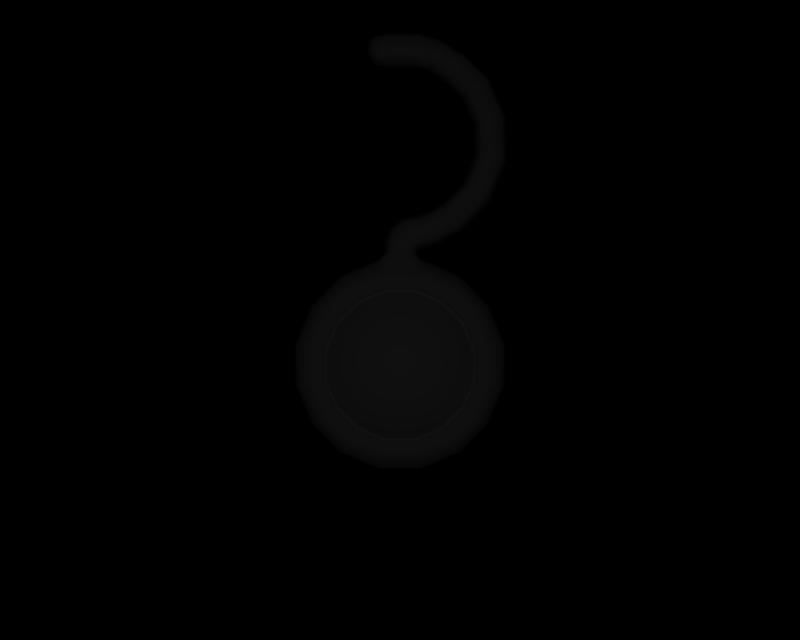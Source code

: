 # Source: BR_Unown-Shiny35.blend  (saved by Blender 2.66.1; exported with 4.5.12 LTS)
import bpy
from mathutils import Matrix  # noqa: F401  (used for matrix-valued properties, if any)

bpy.ops.wm.read_factory_settings(use_empty=True)
scene = bpy.context.scene
scene.name = '1'

# ---- collections
col_collection_1 = bpy.data.collections.new('Collection 1'); scene.collection.children.link(col_collection_1)

# ---- materials (node trees are filled in below, after node groups)
mat_mat_1 = bpy.data.materials.new('mat_1')
mat_mat_1.alpha_threshold = 0.0
mat_mat_1.specular_color = (0.5, 0.5, 0.5)
mat_mat_1.roughness = 0.5
mat_mat_0 = bpy.data.materials.new('mat_0')
mat_mat_0.alpha_threshold = 0.0
mat_mat_0.specular_color = (0.5, 0.5, 0.5)
mat_mat_0.roughness = 0.5

# ---- material node trees

# ---- cameras
cam_camera_001 = bpy.data.cameras.new('Camera.001')
cam_camera_001.passepartout_alpha = 0.2
cam_camera_001.clip_end = 100.0
cam_camera_001.lens = 35.0
cam_camera_001.sensor_width = 32.0
cam_camera_001.sensor_height = 18.0
cam_camera_001.show_passepartout = False
cam_camera_001.show_safe_areas = True
cam_camera_001.dof.focus_distance = 0.0
cam_camera_001.dof.aperture_fstop = 128.0

# ---- lights
light_lamp = bpy.data.lights.new('Lamp', 'POINT')
light_lamp.transmission_factor = 0.0
light_lamp.energy = 131.7
light_lamp.shadow_buffer_clip_start = 0.5
light_lamp.shadow_soft_size = 1.0
light_lamp.shadow_maximum_resolution = 0.006
light_lamp.use_absolute_resolution = True
light_lamp.cycles.use_multiple_importance_sampling = False

# ---- meshes
me_unknown_qu_mat_1 = bpy.data.meshes.new('unknown_qu_mat_1')
me_unknown_qu_mat_1.from_pydata([(0.5528, 1.885, 0.3777), (0.8005, 2.057, 0.2207), (0.5528, 1.995, 0.3777), (0.8005, 1.885, 0.2207), (0.5528, 1.775, 0.3777), (0.8005, 1.738, 0.2207), (0.4686, 1.572, 0.3777), (0.6786, 1.444, 0.2207), (0.3131, 1.417, 0.3777), (0.4534, 1.219, 0.2207), (0.11, 1.332, 0.3777), (0.1592, 1.097, 0.2207), (-0.11, 1.332, 0.3777), (-0.1592, 1.097, 0.2207), (-0.3131, 1.417, 0.3777), (-0.4534, 1.219, 0.2207), (-0.4686, 1.572, 0.3777), (-0.6786, 1.444, 0.2207), (-0.5528, 1.775, 0.3777), (-0.8005, 1.738, 0.2207), (-0.5528, 1.885, 0.3777), (-0.8005, 1.885, 0.2207), (-0.5528, 1.995, 0.3777), (-0.8005, 2.057, 0.2207), (-0.4686, 2.198, 0.3777), (-0.6786, 2.351, 0.2207), (-0.3131, 2.354, 0.3777), (-0.4534, 2.576, 0.2207), (-0.11, 2.438, 0.3777), (-0.1592, 2.698, 0.2207), (0.11, 2.438, 0.3777), (0.1592, 2.698, 0.2207), (0.3131, 2.354, 0.3777), (0.4534, 2.576, 0.2207), (0.4686, 2.198, 0.3777), (0.6786, 2.351, 0.2207), (0.0, 1.885, 0.4768)], [], [(0, 1, 2), (0, 3, 1), (3, 0, 4), (4, 5, 3), (6, 5, 4), (6, 7, 5), (8, 7, 6), (8, 9, 7), (10, 9, 8), (10, 11, 9), (12, 11, 10), (12, 13, 11), (14, 13, 12), (14, 15, 13), (16, 15, 14), (16, 17, 15), (18, 17, 16), (18, 19, 17), (20, 19, 18), (20, 21, 19), (22, 21, 20), (22, 23, 21), (24, 23, 22), (24, 25, 23), (26, 25, 24), (26, 27, 25), (28, 27, 26), (28, 29, 27), (30, 29, 28), (30, 31, 29), (32, 31, 30), (32, 33, 31), (34, 33, 32), (34, 35, 33), (2, 35, 34), (2, 1, 35), (36, 0, 2), (2, 34, 36), (32, 36, 34), (32, 30, 36), (28, 36, 30), (28, 26, 36), (24, 36, 26), (24, 22, 36), (20, 36, 22), (20, 18, 36), (16, 36, 18), (16, 14, 36), (12, 36, 14), (12, 10, 36), (8, 36, 10), (8, 6, 36), (4, 36, 6), (4, 0, 36)])
me_unknown_qu_mat_1.polygons.foreach_set('use_smooth', [True] * 54)
_k = set([(1, 3), (1, 35), (3, 5), (5, 7), (7, 9), (9, 11), (11, 13), (13, 15), (15, 17), (17, 19), (19, 21), (21, 23), (23, 25), (25, 27), (27, 29), (29, 31), (31, 33), (33, 35)])
me_unknown_qu_mat_1.attributes.new('sharp_edge', 'BOOLEAN', 'EDGE').data.foreach_set('value', [ (min(e.vertices), max(e.vertices)) in _k for e in me_unknown_qu_mat_1.edges])
_uv = me_unknown_qu_mat_1.uv_layers.new(name='UVTex')
_uv.uv.foreach_set('vector', [0.9321, 0.8979, 0.9841, 0.8774, 0.9321, 0.8803, 0.9321, 0.8979, 0.9844, 0.8978, 0.9841, 0.8774, 0.9844, 0.8978, 0.9321, 0.8979, 0.9321, 0.9154, 0.9321, 0.9154, 0.9841, 0.9157, 0.9844, 0.8978, 0.8664, 0.9477, 0.9841, 0.9157, 0.9321, 0.9154, 0.8664, 0.9477, 0.9236, 0.9529, 0.9841, 0.9157, 0.7451, 0.9724, 0.9236, 0.9529, 0.8664, 0.9477, 0.7451, 0.9724, 0.783, 0.9809, 0.9236, 0.9529, 0.5866, 0.9858, 0.783, 0.9809, 0.7451, 0.9724, 0.5866, 0.9858, 0.5963, 0.9929, 0.783, 0.9809, 0.415, 0.9858, 0.5963, 0.9929, 0.5866, 0.9858, 0.415, 0.9858, 0.4037, 0.9929, 0.5963, 0.9929, 0.2564, 0.9724, 0.4037, 0.9929, 0.415, 0.9858, 0.2564, 0.9724, 0.2169, 0.9809, 0.4037, 0.9929, 0.1351, 0.9477, 0.2169, 0.9809, 0.2564, 0.9724, 0.1351, 0.9477, 0.07638, 0.9529, 0.2169, 0.9809, 0.06944, 0.9154, 0.07638, 0.9529, 0.1351, 0.9477, 0.06944, 0.9154, 0.01593, 0.9157, 0.07638, 0.9529, 0.06944, 0.8979, 0.01593, 0.9157, 0.06944, 0.9154, 0.06944, 0.8979, 0.01562, 0.8978, 0.01593, 0.9157, 0.06944, 0.8803, 0.01562, 0.8978, 0.06944, 0.8979, 0.06944, 0.8803, 0.01593, 0.8774, 0.01562, 0.8978, 0.1351, 0.848, 0.01593, 0.8774, 0.06944, 0.8803, 0.1351, 0.848, 0.07638, 0.8402, 0.01593, 0.8774, 0.2564, 0.8233, 0.07638, 0.8402, 0.1351, 0.848, 0.2564, 0.8233, 0.2169, 0.8123, 0.07638, 0.8402, 0.415, 0.8099, 0.2169, 0.8123, 0.2564, 0.8233, 0.415, 0.8099, 0.4037, 0.8002, 0.2169, 0.8123, 0.5866, 0.8099, 0.4037, 0.8002, 0.415, 0.8099, 0.5866, 0.8099, 0.5963, 0.8002, 0.4037, 0.8002, 0.7451, 0.8233, 0.5963, 0.8002, 0.5866, 0.8099, 0.7451, 0.8233, 0.783, 0.8123, 0.5963, 0.8002, 0.8664, 0.848, 0.783, 0.8123, 0.7451, 0.8233, 0.8664, 0.848, 0.9236, 0.8402, 0.783, 0.8123, 0.9321, 0.8803, 0.9236, 0.8402, 0.8664, 0.848, 0.9321, 0.8803, 0.9841, 0.8774, 0.9236, 0.8402, 0.5, 0.8981, 0.9321, 0.8979, 0.9321, 0.8803, 0.9321, 0.8803, 0.8664, 0.848, 0.5, 0.8981, 0.7451, 0.8233, 0.5, 0.8981, 0.8664, 0.848, 0.7451, 0.8233, 0.5866, 0.8099, 0.5, 0.8981, 0.415, 0.8099, 0.5, 0.8981, 0.5866, 0.8099, 0.415, 0.8099, 0.2564, 0.8233, 0.5, 0.8981, 0.1351, 0.848, 0.5, 0.8981, 0.2564, 0.8233, 0.1351, 0.848, 0.06944, 0.8803, 0.5, 0.8981, 0.06944, 0.8979, 0.5, 0.8981, 0.06944, 0.8803, 0.06944, 0.8979, 0.06944, 0.9154, 0.5, 0.8981, 0.1351, 0.9477, 0.5, 0.8981, 0.06944, 0.9154, 0.1351, 0.9477, 0.2564, 0.9724, 0.5, 0.8981, 0.415, 0.9858, 0.5, 0.8981, 0.2564, 0.9724, 0.415, 0.9858, 0.5866, 0.9858, 0.5, 0.8981, 0.7451, 0.9724, 0.5, 0.8981, 0.5866, 0.9858, 0.7451, 0.9724, 0.8664, 0.9477, 0.5, 0.8981, 0.9321, 0.9154, 0.5, 0.8981, 0.8664, 0.9477, 0.9321, 0.9154, 0.9321, 0.8979, 0.5, 0.8981])
me_unknown_qu_mat_1.materials.append(mat_mat_1)
me_unknown_qu_mat_1.use_remesh_preserve_volume = False
me_unknown_qu_mat_1.use_remesh_preserve_attributes = False
me_unknown_qu_mat_1.use_mirror_vertex_groups = False
me_unknown_qu_mat_1.update()
me_unknown_qu_mat_0 = bpy.data.meshes.new('unknown_qu_mat_0')
me_unknown_qu_mat_0.from_pydata([(-0.000538, 5.509, 2e-06), (0.1995, 5.412, 0.1623), (0.2143, 5.504, 0.0), (-9.4e-05, 5.412, 0.1623), (-0.1528, 5.505, 0.003094), (-0.1528, 5.412, 0.1654), (-0.2614, 5.487, 0.002892), (-0.2614, 5.402, 0.1492), (-0.3326, 5.415, 0.002892), (-0.3326, 5.366, 0.08706), (-9.5e-05, 5.412, -0.1623), (0.1995, 5.412, -0.1623), (-0.1528, 5.412, -0.1593), (-0.2614, 5.402, -0.1434), (-0.3326, 5.366, -0.08128), (0.0004, 5.224, -0.1623), (0.1735, 5.228, -0.1623), (-0.1528, 5.224, -0.1593), (-0.2614, 5.233, -0.1434), (-0.3326, 5.269, -0.08128), (0.00126, 5.131, 0.0), (0.1588, 5.132, -1e-06), (-0.1528, 5.13, 0.003094), (-0.2614, 5.149, 0.002892), (-0.3326, 5.221, 0.002892), (0.000402, 5.224, 0.1623), (0.1735, 5.228, 0.1623), (-0.1528, 5.224, 0.1654), (-0.2614, 5.233, 0.1492), (-0.3326, 5.269, 0.08706), (0.4491, 5.434, -1e-06), (0.4138, 5.349, 0.1623), (0.3432, 5.179, 0.1623), (0.308, 5.094, -2e-06), (0.3432, 5.179, -0.1623), (0.4138, 5.349, -0.1623), (0.7178, 5.271, -1e-06), (0.6615, 5.189, 0.1623), (0.5657, 5.037, 0.1623), (0.5136, 4.955, -2e-06), (0.5657, 5.037, -0.1624), (0.6615, 5.189, -0.1624), (-0.08286, 3.212, 0.1623), (-0.1914, 3.096, -0.001223), (-0.09582, 3.093, 0.1676), (-0.1773, 3.248, 0.0), (-0.04134, 3.334, 0.1623), (-0.1139, 3.391, 0.0), (0.05224, 3.401, 0.1623), (0.009191, 3.487, 0.0), (0.1604, 3.432, 0.1623), (0.1388, 3.516, -1e-06), (0.3017, 3.462, 0.1623), (0.2675, 3.55, -1e-06), (0.5045, 3.568, 0.1623), (0.4488, 3.643, -2e-06), (0.7599, 3.824, 0.1623), (0.6818, 3.876, -3e-06), (0.8919, 4.148, 0.1623), (0.8, 4.166, -4e-06), (0.8943, 4.505, 0.1623), (0.8023, 4.487, -4e-06), (0.7586, 4.838, 0.1623), (0.6808, 4.786, -3e-06), (-0.09582, 3.093, -0.17), (-0.08286, 3.212, -0.1623), (-0.04134, 3.334, -0.1623), (0.05224, 3.401, -0.1623), (0.1604, 3.432, -0.1623), (0.3017, 3.462, -0.1623), (0.5045, 3.568, -0.1624), (0.7599, 3.824, -0.1624), (0.8919, 4.148, -0.1624), (0.8943, 4.505, -0.1624), (0.7586, 4.838, -0.1624), (0.2036, 3.25, 0.1623), (0.1313, 3.222, 0.1623), (0.37, 3.288, 0.1623), (0.6158, 3.417, 0.1623), (0.9162, 3.72, 0.1623), (1.076, 4.111, 0.1623), (1.078, 4.54, 0.1623), (0.9142, 4.943, 0.1623), (0.1313, 3.222, -0.1623), (0.2036, 3.25, -0.1623), (0.37, 3.288, -0.1623), (0.6158, 3.417, -0.1624), (0.9162, 3.72, -0.1624), (1.076, 4.111, -0.1624), (1.078, 4.54, -0.1624), (0.9142, 4.943, -0.1624), (0.1934, 3.127, 1e-06), (0.2196, 3.149, 0.0), (0.4041, 3.2, 0.0), (0.6714, 3.342, -1e-06), (0.9943, 3.669, -3e-06), (1.168, 4.092, -4e-06), (1.17, 4.558, -4e-06), (0.992, 4.995, -3e-06), (0.7143, 2.385, -0.2715), (0.456, 1.999, -0.3544), (0.3866, 2.166, -0.3544), (0.8426, 2.076, -0.2715), (0.9333, 2.521, -0.1445), (1.101, 2.117, -0.1445), (0.9698, 2.546, -0.00111), (1.144, 2.125, -0.00111), (0.9333, 2.521, 0.1423), (1.101, 2.117, 0.1423), (0.8403, 2.459, 0.2289), (0.9912, 2.095, 0.2289), (0.6786, 2.351, 0.2507), (0.8005, 2.057, 0.2507), (0.6786, 2.351, 0.2207), (0.8005, 2.057, 0.2207), (-0.6236, 2.831, -0.1445), (-0.7143, 2.385, -0.2715), (-0.9333, 2.521, -0.1445), (-0.4773, 2.622, -0.2715), (-0.219, 2.999, -0.1445), (-0.1676, 2.751, -0.2715), (-0.648, 2.868, -0.00111), (-0.9698, 2.546, -0.00111), (-1.101, 2.117, -0.1445), (-1.144, 2.125, -0.00111), (-1.101, 1.679, -0.1445), (-1.144, 1.67, -0.00111), (-0.9333, 1.274, -0.1445), (-0.9698, 1.25, -0.00111), (-0.6236, 0.9644, -0.1445), (-0.648, 0.9279, -0.00111), (-0.219, 0.7968, -0.1445), (-0.2276, 0.7537, -0.00111), (0.219, 0.7968, -0.1445), (0.2276, 0.7537, -0.00111), (0.6236, 0.9644, -0.1445), (0.648, 0.9279, -0.00111), (0.9333, 1.274, -0.1445), (0.9698, 1.25, -0.00111), (1.101, 1.679, -0.1445), (1.144, 1.67, -0.00111), (0.4773, 2.622, -0.2715), (0.2583, 2.295, -0.3544), (0.6236, 2.831, -0.1445), (0.648, 2.868, -0.00111), (0.6236, 2.831, 0.1423), (0.5615, 2.738, 0.2289), (0.4534, 2.576, 0.2507), (0.4534, 2.576, 0.2207), (-0.6236, 2.831, 0.1423), (-0.9333, 2.521, 0.1423), (-1.101, 2.117, 0.1423), (-1.101, 1.679, 0.1423), (-0.9333, 1.274, 0.1423), (-0.6236, 0.9644, 0.1423), (-0.219, 0.7968, 0.1423), (0.219, 0.7968, 0.1423), (0.6236, 0.9644, 0.1423), (0.9333, 1.274, 0.1423), (1.101, 1.679, 0.1423), (0.1676, 2.751, -0.2715), (0.09071, 2.364, -0.3544), (0.219, 2.999, -0.1445), (0.2276, 3.042, -0.00111), (0.219, 2.999, 0.1423), (0.1972, 2.889, 0.2289), (0.1592, 2.698, 0.2507), (0.1592, 2.698, 0.2207), (-0.09071, 2.364, -0.3544), (-0.1095, 2.999, -0.1708), (0.1095, 2.999, -0.1708), (0.09616, 3.092, -0.1701), (0.4534, 1.219, 0.2207), (0.6786, 1.444, 0.2507), (0.6786, 1.444, 0.2207), (0.4534, 1.219, 0.2507), (0.1592, 1.097, 0.2207), (0.1592, 1.097, 0.2507), (-0.1592, 1.097, 0.2207), (-0.1592, 1.097, 0.2507), (-0.4534, 1.219, 0.2207), (-0.4534, 1.219, 0.2507), (-0.6786, 1.444, 0.2207), (-0.6786, 1.444, 0.2507), (-0.8005, 1.738, 0.2207), (-0.8005, 1.738, 0.2507), (0.8005, 1.738, 0.2207), (0.8005, 1.738, 0.2507), (0.8403, 1.336, 0.2289), (0.9912, 1.701, 0.2289), (-0.1592, 2.698, 0.2507), (-0.1972, 2.889, 0.2289), (0.1095, 2.999, 0.1682), (-0.1095, 2.999, 0.1682), (0.09616, 3.092, 0.1677), (0.5615, 1.057, 0.2289), (-0.2583, 2.295, -0.3544), (-0.3866, 2.166, -0.3544), (-0.456, 1.999, -0.3544), (-0.8426, 2.076, -0.2715), (-0.456, 1.817, -0.3544), (-0.8426, 1.74, -0.2715), (-0.3866, 1.65, -0.3544), (-0.7143, 1.431, -0.2715), (-0.2583, 1.521, -0.3544), (-0.4773, 1.194, -0.2715), (-0.09071, 1.452, -0.3544), (-0.1676, 1.065, -0.2715), (0.09071, 1.452, -0.3544), (0.1676, 1.065, -0.2715), (0.2583, 1.521, -0.3544), (0.4773, 1.194, -0.2715), (0.3866, 1.65, -0.3544), (0.7143, 1.431, -0.2715), (0.456, 1.817, -0.3544), (0.8426, 1.74, -0.2715), (-0.2276, 3.042, -0.00111), (-0.219, 2.999, 0.1423), (-0.5615, 2.738, 0.2289), (-0.4534, 2.576, 0.2507), (-0.4534, 2.576, 0.2207), (-0.1592, 2.698, 0.2207), (0.1972, 0.9065, 0.2289), (-0.1972, 0.9065, 0.2289), (-0.6786, 2.351, 0.2507), (-0.8403, 2.459, 0.2289), (-0.5615, 1.057, 0.2289), (-0.8403, 1.336, 0.2289), (-0.8005, 2.057, 0.2507), (-0.9912, 2.095, 0.2289), (-0.9912, 1.701, 0.2289), (-0.6786, 2.351, 0.2207), (-0.8005, 2.057, 0.2207), (0.1919, 3.094, -0.001223), (0.09926, 3.161, -0.1623), (0.09926, 3.161, 0.1623), (-0.8005, 1.885, 0.2207), (0.8005, 1.885, 0.2207), (-0.3585, 5.318, 0.002892), (0.0, 1.908, -0.3836)], [], [(0, 1, 2), (1, 0, 3), (3, 0, 4), (4, 5, 3), (6, 5, 4), (6, 7, 5), (8, 7, 6), (8, 9, 7), (10, 2, 11), (10, 0, 2), (12, 0, 10), (4, 0, 12), (13, 4, 12), (13, 6, 4), (14, 6, 13), (14, 8, 6), (15, 11, 16), (15, 10, 11), (17, 10, 15), (17, 12, 10), (18, 12, 17), (18, 13, 12), (19, 13, 18), (19, 14, 13), (20, 16, 21), (20, 15, 16), (22, 15, 20), (22, 17, 15), (23, 17, 22), (23, 18, 17), (24, 18, 23), (24, 19, 18), (25, 21, 26), (25, 20, 21), (27, 20, 25), (27, 22, 20), (28, 22, 27), (28, 23, 22), (29, 23, 28), (29, 24, 23), (26, 1, 3), (3, 25, 26), (5, 25, 3), (5, 27, 25), (7, 27, 5), (7, 28, 27), (9, 28, 7), (9, 29, 28), (1, 30, 2), (1, 31, 30), (31, 1, 26), (26, 32, 31), (21, 32, 26), (21, 33, 32), (16, 33, 21), (16, 34, 33), (11, 34, 16), (11, 35, 34), (2, 35, 11), (2, 30, 35), (31, 36, 30), (31, 37, 36), (32, 37, 31), (32, 38, 37), (33, 38, 32), (33, 39, 38), (34, 39, 33), (34, 40, 39), (35, 40, 34), (35, 41, 40), (30, 41, 35), (30, 36, 41), (42, 43, 44), (42, 45, 43), (46, 45, 42), (46, 47, 45), (48, 47, 46), (48, 49, 47), (50, 49, 48), (50, 51, 49), (52, 51, 50), (52, 53, 51), (54, 53, 52), (54, 55, 53), (56, 55, 54), (56, 57, 55), (58, 57, 56), (58, 59, 57), (60, 59, 58), (60, 61, 59), (62, 61, 60), (62, 63, 61), (38, 63, 62), (38, 39, 63), (45, 64, 43), (45, 65, 64), (47, 65, 45), (47, 66, 65), (49, 66, 47), (49, 67, 66), (51, 67, 49), (51, 68, 67), (53, 68, 51), (53, 69, 68), (55, 69, 53), (55, 70, 69), (57, 70, 55), (57, 71, 70), (59, 71, 57), (59, 72, 71), (61, 72, 59), (61, 73, 72), (63, 73, 61), (63, 74, 73), (39, 74, 63), (39, 40, 74), (75, 48, 76), (75, 50, 48), (77, 50, 75), (77, 52, 50), (78, 52, 77), (78, 54, 52), (79, 54, 78), (79, 56, 54), (80, 56, 79), (80, 58, 56), (81, 58, 80), (81, 60, 58), (82, 60, 81), (82, 62, 60), (37, 62, 82), (37, 38, 62), (68, 83, 67), (68, 84, 83), (69, 84, 68), (69, 85, 84), (70, 85, 69), (70, 86, 85), (71, 86, 70), (71, 87, 86), (72, 87, 71), (72, 88, 87), (73, 88, 72), (73, 89, 88), (74, 89, 73), (74, 90, 89), (40, 90, 74), (40, 41, 90), (84, 91, 83), (84, 92, 91), (85, 92, 84), (85, 93, 92), (86, 93, 85), (86, 94, 93), (87, 94, 86), (87, 95, 94), (88, 95, 87), (88, 96, 95), (89, 96, 88), (89, 97, 96), (90, 97, 89), (90, 98, 97), (41, 98, 90), (41, 36, 98), (92, 76, 91), (92, 75, 76), (93, 75, 92), (93, 77, 75), (94, 77, 93), (94, 78, 77), (95, 78, 94), (95, 79, 78), (96, 79, 95), (96, 80, 79), (97, 80, 96), (97, 81, 80), (98, 81, 97), (98, 82, 81), (36, 82, 98), (36, 37, 82), (99, 100, 101), (99, 102, 100), (103, 102, 99), (103, 104, 102), (105, 104, 103), (105, 106, 104), (107, 106, 105), (107, 108, 106), (109, 108, 107), (109, 110, 108), (111, 110, 109), (111, 112, 110), (113, 112, 111), (113, 114, 112), (115, 116, 117), (115, 118, 116), (119, 118, 115), (119, 120, 118), (117, 121, 115), (117, 122, 121), (123, 122, 117), (123, 124, 122), (125, 124, 123), (125, 126, 124), (127, 126, 125), (127, 128, 126), (129, 128, 127), (129, 130, 128), (131, 130, 129), (131, 132, 130), (133, 132, 131), (133, 134, 132), (135, 134, 133), (135, 136, 134), (137, 136, 135), (137, 138, 136), (139, 138, 137), (139, 140, 138), (104, 140, 139), (104, 106, 140), (141, 101, 142), (141, 99, 101), (143, 99, 141), (143, 103, 99), (144, 103, 143), (144, 105, 103), (145, 105, 144), (145, 107, 105), (146, 107, 145), (146, 109, 107), (147, 109, 146), (147, 111, 109), (148, 111, 147), (148, 113, 111), (122, 149, 121), (122, 150, 149), (124, 150, 122), (124, 151, 150), (126, 151, 124), (126, 152, 151), (128, 152, 126), (128, 153, 152), (130, 153, 128), (130, 154, 153), (132, 154, 130), (132, 155, 154), (134, 155, 132), (134, 156, 155), (136, 156, 134), (136, 157, 156), (138, 157, 136), (138, 158, 157), (140, 158, 138), (140, 159, 158), (106, 159, 140), (106, 108, 159), (160, 142, 161), (160, 141, 142), (162, 141, 160), (162, 143, 141), (163, 143, 162), (163, 144, 143), (164, 144, 163), (164, 145, 144), (165, 145, 164), (165, 146, 145), (166, 146, 165), (166, 147, 146), (167, 147, 166), (167, 148, 147), (120, 161, 168), (120, 160, 161), (169, 160, 120), (169, 170, 160), (64, 170, 169), (64, 171, 170), (172, 173, 174), (172, 175, 173), (176, 175, 172), (176, 177, 175), (178, 177, 176), (178, 179, 177), (180, 179, 178), (180, 181, 179), (182, 181, 180), (182, 183, 181), (184, 183, 182), (184, 185, 183), (173, 186, 174), (173, 187, 186), (188, 187, 173), (188, 189, 187), (158, 189, 188), (158, 159, 189), (165, 190, 166), (165, 191, 190), (192, 191, 165), (192, 193, 191), (194, 193, 192), (194, 44, 193), (188, 157, 158), (188, 195, 157), (173, 195, 188), (173, 175, 195), (196, 120, 168), (196, 118, 120), (197, 118, 196), (197, 116, 118), (198, 116, 197), (198, 199, 116), (200, 199, 198), (200, 201, 199), (202, 201, 200), (202, 203, 201), (204, 203, 202), (204, 205, 203), (206, 205, 204), (206, 207, 205), (208, 207, 206), (208, 209, 207), (210, 209, 208), (210, 211, 209), (212, 211, 210), (212, 213, 211), (214, 213, 212), (214, 215, 213), (100, 215, 214), (100, 102, 215), (121, 119, 115), (121, 216, 119), (149, 216, 121), (149, 217, 216), (218, 217, 149), (218, 191, 217), (219, 191, 218), (219, 190, 191), (220, 190, 219), (220, 221, 190), (195, 156, 157), (195, 222, 156), (175, 222, 195), (175, 177, 222), (222, 155, 156), (222, 223, 155), (177, 223, 222), (177, 179, 223), (218, 224, 219), (218, 225, 224), (149, 225, 218), (149, 150, 225), (223, 154, 155), (223, 226, 154), (179, 226, 223), (179, 181, 226), (226, 153, 154), (226, 227, 153), (181, 227, 226), (181, 183, 227), (199, 117, 116), (199, 123, 117), (201, 123, 199), (201, 125, 123), (203, 125, 201), (203, 127, 125), (205, 127, 203), (205, 129, 127), (207, 129, 205), (207, 131, 129), (209, 131, 207), (209, 133, 131), (211, 133, 209), (211, 135, 133), (213, 135, 211), (213, 137, 135), (215, 137, 213), (215, 139, 137), (102, 139, 215), (102, 104, 139), (225, 228, 224), (225, 229, 228), (150, 229, 225), (150, 151, 229), (227, 152, 153), (227, 230, 152), (183, 230, 227), (183, 185, 230), (230, 151, 152), (230, 229, 151), (185, 229, 230), (185, 228, 229), (190, 221, 167), (166, 190, 167), (224, 220, 219), (224, 231, 220), (228, 231, 224), (228, 232, 231), (110, 159, 108), (110, 189, 159), (112, 189, 110), (112, 187, 189), (216, 64, 119), (216, 43, 64), (217, 43, 216), (217, 44, 43), (163, 194, 164), (163, 233, 194), (162, 233, 163), (162, 171, 233), (65, 171, 64), (65, 234, 171), (83, 234, 65), (83, 91, 234), (233, 234, 91), (233, 171, 234), (66, 83, 65), (66, 67, 83), (46, 76, 48), (46, 42, 76), (235, 76, 42), (235, 91, 76), (233, 91, 235), (235, 194, 233), (42, 194, 235), (42, 44, 194), (119, 169, 120), (119, 64, 169), (193, 217, 191), (193, 44, 217), (236, 185, 184), (236, 228, 185), (232, 228, 236), (237, 112, 114), (237, 187, 112), (186, 187, 237), (162, 170, 171), (162, 160, 170), (164, 192, 165), (164, 194, 192), (9, 238, 29), (9, 8, 238), (14, 238, 8), (14, 19, 238), (24, 238, 19), (24, 29, 238), (100, 239, 101), (100, 214, 239), (212, 239, 214), (212, 210, 239), (208, 239, 210), (208, 206, 239), (204, 239, 206), (204, 202, 239), (200, 239, 202), (200, 198, 239), (197, 239, 198), (197, 196, 239), (168, 239, 196), (168, 161, 239), (142, 239, 161), (142, 101, 239)])
me_unknown_qu_mat_0.polygons.foreach_set('use_smooth', [True] * 460)
_k = set([(113, 114), (113, 148), (114, 237), (148, 167), (167, 221), (172, 174), (172, 176), (174, 186), (176, 178), (178, 180), (180, 182), (182, 184), (184, 236), (186, 237), (220, 221), (220, 231), (231, 232), (232, 236)])
me_unknown_qu_mat_0.attributes.new('sharp_edge', 'BOOLEAN', 'EDGE').data.foreach_set('value', [ (min(e.vertices), max(e.vertices)) in _k for e in me_unknown_qu_mat_0.edges])
_uv = me_unknown_qu_mat_0.uv_layers.new(name='UVTex')
_uv.uv.foreach_set('vector', [0.0, 0.0, 0.0, 0.0, 0.0, 0.0, 0.0, 0.0, 0.0, 0.0, 0.0, 0.0, 0.0, 0.0, 0.0, 0.0, 0.0, 0.0, 0.0, 0.0, 0.0, 0.0, 0.0, 0.0, 0.0, 0.0, 0.0, 0.0, 0.0, 0.0, 0.0, 0.0, 0.0, 0.0, 0.0, 0.0, 0.0, 0.0, 0.0, 0.0, 0.0, 0.0, 0.0, 0.0, 0.0, 0.0, 0.0, 0.0, 0.0, 0.0, 0.0, 0.0, 0.0, 0.0, 0.0, 0.0, 0.0, 0.0, 0.0, 0.0, 0.0, 0.0, 0.0, 0.0, 0.0, 0.0, 0.0, 0.0, 0.0, 0.0, 0.0, 0.0, 0.0, 0.0, 0.0, 0.0, 0.0, 0.0, 0.0, 0.0, 0.0, 0.0, 0.0, 0.0, 0.0, 0.0, 0.0, 0.0, 0.0, 0.0, 0.0, 0.0, 0.0, 0.0, 0.0, 0.0, 0.0, 0.0, 0.0, 0.0, 0.0, 0.0, 0.0, 0.0, 0.0, 0.0, 0.0, 0.0, 0.0, 0.0, 0.0, 0.0, 0.0, 0.0, 0.0, 0.0, 0.0, 0.0, 0.0, 0.0, 0.0, 0.0, 0.0, 0.0, 0.0, 0.0, 0.0, 0.0, 0.0, 0.0, 0.0, 0.0, 0.0, 0.0, 0.0, 0.0, 0.0, 0.0, 0.0, 0.0, 0.0, 0.0, 0.0, 0.0, 0.0, 0.0, 0.0, 0.0, 0.0, 0.0, 0.0, 0.0, 0.0, 0.0, 0.0, 0.0, 0.0, 0.0, 0.0, 0.0, 0.0, 0.0, 0.0, 0.0, 0.0, 0.0, 0.0, 0.0, 0.0, 0.0, 0.0, 0.0, 0.0, 0.0, 0.0, 0.0, 0.0, 0.0, 0.0, 0.0, 0.0, 0.0, 0.0, 0.0, 0.0, 0.0, 0.0, 0.0, 0.0, 0.0, 0.0, 0.0, 0.0, 0.0, 0.0, 0.0, 0.0, 0.0, 0.0, 0.0, 0.0, 0.0, 0.0, 0.0, 0.0, 0.0, 0.0, 0.0, 0.0, 0.0, 0.0, 0.0, 0.0, 0.0, 0.0, 0.0, 0.0, 0.0, 0.0, 0.0, 0.0, 0.0, 0.0, 0.0, 0.0, 0.0, 0.0, 0.0, 0.0, 0.0, 0.0, 0.0, 0.0, 0.0, 0.0, 0.0, 0.0, 0.0, 0.0, 0.0, 0.0, 0.0, 0.0, 0.0, 0.0, 0.0, 0.0, 0.0, 0.0, 0.0, 0.0, 0.0, 0.0, 0.0, 0.0, 0.0, 0.0, 0.0, 0.0, 0.0, 0.0, 0.0, 0.0, 0.0, 0.0, 0.0, 0.0, 0.0, 0.0, 0.0, 0.0, 0.0, 0.0, 0.0, 0.0, 0.0, 0.0, 0.0, 0.0, 0.0, 0.0, 0.0, 0.0, 0.0, 0.0, 0.0, 0.0, 0.0, 0.0, 0.0, 0.0, 0.0, 0.0, 0.0, 0.0, 0.0, 0.0, 0.0, 0.0, 0.0, 0.0, 0.0, 0.0, 0.0, 0.0, 0.0, 0.0, 0.0, 0.0, 0.0, 0.0, 0.0, 0.0, 0.0, 0.0, 0.0, 0.0, 0.0, 0.0, 0.0, 0.0, 0.0, 0.0, 0.0, 0.0, 0.0, 0.0, 0.0, 0.0, 0.0, 0.0, 0.0, 0.0, 0.0, 0.0, 0.0, 0.0, 0.0, 0.0, 0.0, 0.0, 0.0, 0.0, 0.0, 0.0, 0.0, 0.0, 0.0, 0.0, 0.0, 0.0, 0.0, 0.0, 0.0, 0.0, 0.0, 0.0, 0.0, 0.0, 0.0, 0.0, 0.0, 0.0, 0.0, 0.0, 0.0, 0.0, 0.0, 0.0, 0.0, 0.0, 0.0, 0.0, 0.0, 0.0, 0.0, 0.0, 0.0, 0.0, 0.0, 0.0, 0.0, 0.0, 0.0, 0.0, 0.0, 0.0, 0.0, 0.0, 0.0, 0.0, 0.0, 0.0, 0.0, 0.0, 0.0, 0.0, 0.0, 0.0, 0.0, 0.0, 0.0, 0.0, 0.0, 0.0, 0.0, 0.0, 0.0, 0.0, 0.0, 0.0, 0.0, 0.0, 0.0, 0.0, 0.0, 0.0, 0.0, 0.0, 0.0, 0.0, 0.0, 0.0, 0.0, 0.0, 0.0, 0.0, 0.0, 0.0, 0.0, 0.0, 0.0, 0.0, 0.0, 0.0, 0.0, 0.0, 0.0, 0.0, 0.0, 0.0, 0.0, 0.0, 0.0, 0.0, 0.0, 0.0, 0.0, 0.0, 0.0, 0.0, 0.0, 0.0, 0.0, 0.0, 0.0, 0.0, 0.0, 0.0, 0.0, 0.0, 0.0, 0.0, 0.0, 0.0, 0.0, 0.0, 0.0, 0.0, 0.0, 0.0, 0.0, 0.0, 0.0, 0.0, 0.0, 0.0, 0.0, 0.0, 0.0, 0.0, 0.0, 0.0, 0.0, 0.0, 0.0, 0.0, 0.0, 0.0, 0.0, 0.0, 0.0, 0.0, 0.0, 0.0, 0.0, 0.0, 0.0, 0.0, 0.0, 0.0, 0.0, 0.0, 0.0, 0.0, 0.0, 0.0, 0.0, 0.0, 0.0, 0.0, 0.0, 0.0, 0.0, 0.0, 0.0, 0.0, 0.0, 0.0, 0.0, 0.0, 0.0, 0.0, 0.0, 0.0, 0.0, 0.0, 0.0, 0.0, 0.0, 0.0, 0.0, 0.0, 0.0, 0.0, 0.0, 0.0, 0.0, 0.0, 0.0, 0.0, 0.0, 0.0, 0.0, 0.0, 0.0, 0.0, 0.0, 0.0, 0.0, 0.0, 0.0, 0.0, 0.0, 0.0, 0.0, 0.0, 0.0, 0.0, 0.0, 0.0, 0.0, 0.0, 0.0, 0.0, 0.0, 0.0, 0.0, 0.0, 0.0, 0.0, 0.0, 0.0, 0.0, 0.0, 0.0, 0.0, 0.0, 0.0, 0.0, 0.0, 0.0, 0.0, 0.0, 0.0, 0.0, 0.0, 0.0, 0.0, 0.0, 0.0, 0.0, 0.0, 0.0, 0.0, 0.0, 0.0, 0.0, 0.0, 0.0, 0.0, 0.0, 0.0, 0.0, 0.0, 0.0, 0.0, 0.0, 0.0, 0.0, 0.0, 0.0, 0.0, 0.0, 0.0, 0.0, 0.0, 0.0, 0.0, 0.0, 0.0, 0.0, 0.0, 0.0, 0.0, 0.0, 0.0, 0.0, 0.0, 0.0, 0.0, 0.0, 0.0, 0.0, 0.0, 0.0, 0.0, 0.0, 0.0, 0.0, 0.0, 0.0, 0.0, 0.0, 0.0, 0.0, 0.0, 0.0, 0.0, 0.0, 0.0, 0.0, 0.0, 0.0, 0.0, 0.0, 0.0, 0.0, 0.0, 0.0, 0.0, 0.0, 0.0, 0.0, 0.0, 0.0, 0.0, 0.0, 0.0, 0.0, 0.0, 0.0, 0.0, 0.0, 0.0, 0.0, 0.0, 0.0, 0.0, 0.0, 0.0, 0.0, 0.0, 0.0, 0.0, 0.0, 0.0, 0.0, 0.0, 0.0, 0.0, 0.0, 0.0, 0.0, 0.0, 0.0, 0.0, 0.0, 0.0, 0.0, 0.0, 0.0, 0.0, 0.0, 0.0, 0.0, 0.0, 0.0, 0.0, 0.0, 0.0, 0.0, 0.0, 0.0, 0.0, 0.0, 0.0, 0.0, 0.0, 0.0, 0.0, 0.0, 0.0, 0.0, 0.0, 0.0, 0.0, 0.0, 0.0, 0.0, 0.0, 0.0, 0.0, 0.0, 0.0, 0.0, 0.0, 0.0, 0.0, 0.0, 0.0, 0.0, 0.0, 0.0, 0.0, 0.0, 0.0, 0.0, 0.0, 0.0, 0.0, 0.0, 0.0, 0.0, 0.0, 0.0, 0.0, 0.0, 0.0, 0.0, 0.0, 0.0, 0.0, 0.0, 0.0, 0.0, 0.0, 0.0, 0.0, 0.0, 0.0, 0.0, 0.0, 0.0, 0.0, 0.0, 0.0, 0.0, 0.0, 0.0, 0.0, 0.0, 0.0, 0.0, 0.0, 0.0, 0.0, 0.0, 0.0, 0.0, 0.0, 0.0, 0.0, 0.0, 0.0, 0.0, 0.0, 0.0, 0.0, 0.0, 0.0, 0.0, 0.0, 0.0, 0.0, 0.0, 0.0, 0.0, 0.0, 0.0, 0.0, 0.0, 0.0, 0.0, 0.0, 0.0, 0.0, 0.0, 0.0, 0.0, 0.0, 0.0, 0.0, 0.0, 0.0, 0.0, 0.0, 0.0, 0.0, 0.0, 0.0, 0.0, 0.0, 0.0, 0.0, 0.0, 0.0, 0.0, 0.0, 0.0, 0.0, 0.0, 0.0, 0.0, 0.0, 0.0, 0.0, 0.0, 0.0, 0.0, 0.0, 0.0, 0.0, 0.0, 0.0, 0.0, 0.0, 0.0, 0.0, 0.0, 0.0, 0.0, 0.0, 0.0, 0.0, 0.0, 0.0, 0.0, 0.0, 0.0, 0.0, 0.0, 0.0, 0.0, 0.0, 0.0, 0.0, 0.0, 0.0, 0.0, 0.0, 0.0, 0.0, 0.0, 0.0, 0.0, 0.0, 0.0, 0.0, 0.0, 0.0, 0.0, 0.0, 0.0, 0.0, 0.0, 0.0, 0.0, 0.0, 0.0, 0.0, 0.0, 0.0, 0.0, 0.0, 0.0, 0.0, 0.0, 0.0, 0.0, 0.0, 0.0, 0.0, 0.0, 0.0, 0.0, 0.0, 0.0, 0.0, 0.0, 0.0, 0.0, 0.0, 0.0, 0.0, 0.0, 0.0, 0.0, 0.0, 0.0, 0.0, 0.0, 0.0, 0.0, 0.0, 0.0, 0.0, 0.0, 0.0, 0.0, 0.0, 0.0, 0.0, 0.0, 0.0, 0.0, 0.0, 0.0, 0.0, 0.0, 0.0, 0.0, 0.0, 0.0, 0.0, 0.0, 0.0, 0.0, 0.0, 0.0, 0.0, 0.0, 0.0, 0.0, 0.0, 0.0, 0.0, 0.0, 0.0, 0.0, 0.0, 0.0, 0.0, 0.0, 0.0, 0.0, 0.0, 0.0, 0.0, 0.0, 0.0, 0.0, 0.0, 0.0, 0.0, 0.0, 0.0, 0.0, 0.0, 0.0, 0.0, 0.0, 0.0, 0.0, 0.0, 0.0, 0.0, 0.0, 0.0, 0.0, 0.0, 0.0, 0.0, 0.0, 0.0, 0.0, 0.0, 0.0, 0.0, 0.0, 0.0, 0.0, 0.0, 0.0, 0.0, 0.0, 0.0, 0.0, 0.0, 0.0, 0.0, 0.0, 0.0, 0.0, 0.0, 0.0, 0.0, 0.0, 0.0, 0.0, 0.0, 0.0, 0.0, 0.0, 0.0, 0.0, 0.0, 0.0, 0.0, 0.0, 0.0, 0.0, 0.0, 0.0, 0.0, 0.0, 0.0, 0.0, 0.0, 0.0, 0.0, 0.0, 0.0, 0.0, 0.0, 0.0, 0.0, 0.0, 0.0, 0.0, 0.0, 0.0, 0.0, 0.0, 0.0, 0.0, 0.0, 0.0, 0.0, 0.0, 0.0, 0.0, 0.0, 0.0, 0.0, 0.0, 0.0, 0.0, 0.0, 0.0, 0.0, 0.0, 0.0, 0.0, 0.0, 0.0, 0.0, 0.0, 0.0, 0.0, 0.0, 0.0, 0.0, 0.0, 0.0, 0.0, 0.0, 0.0, 0.0, 0.0, 0.0, 0.0, 0.0, 0.0, 0.0, 0.0, 0.0, 0.0, 0.0, 0.0, 0.0, 0.0, 0.0, 0.0, 0.0, 0.0, 0.0, 0.0, 0.0, 0.0, 0.0, 0.0, 0.0, 0.0, 0.0, 0.0, 0.0, 0.0, 0.0, 0.0, 0.0, 0.0, 0.0, 0.0, 0.0, 0.0, 0.0, 0.0, 0.0, 0.0, 0.0, 0.0, 0.0, 0.0, 0.0, 0.0, 0.0, 0.0, 0.0, 0.0, 0.0, 0.0, 0.0, 0.0, 0.0, 0.0, 0.0, 0.0, 0.0, 0.0, 0.0, 0.0, 0.0, 0.0, 0.0, 0.0, 0.0, 0.0, 0.0, 0.0, 0.0, 0.0, 0.0, 0.0, 0.0, 0.0, 0.0, 0.0, 0.0, 0.0, 0.0, 0.0, 0.0, 0.0, 0.0, 0.0, 0.0, 0.0, 0.0, 0.0, 0.0, 0.0, 0.0, 0.0, 0.0, 0.0, 0.0, 0.0, 0.0, 0.0, 0.0, 0.0, 0.0, 0.0, 0.0, 0.0, 0.0, 0.0, 0.0, 0.0, 0.0, 0.0, 0.0, 0.0, 0.0, 0.0, 0.0, 0.0, 0.0, 0.0, 0.0, 0.0, 0.0, 0.0, 0.0, 0.0, 0.0, 0.0, 0.0, 0.0, 0.0, 0.0, 0.0, 0.0, 0.0, 0.0, 0.0, 0.0, 0.0, 0.0, 0.0, 0.0, 0.0, 0.0, 0.0, 0.0, 0.0, 0.0, 0.0, 0.0, 0.0, 0.0, 0.0, 0.0, 0.0, 0.0, 0.0, 0.0, 0.0, 0.0, 0.0, 0.0, 0.0, 0.0, 0.0, 0.0, 0.0, 0.0, 0.0, 0.0, 0.0, 0.0, 0.0, 0.0, 0.0, 0.0, 0.0, 0.0, 0.0, 0.0, 0.0, 0.0, 0.0, 0.0, 0.0, 0.0, 0.0, 0.0, 0.0, 0.0, 0.0, 0.0, 0.0, 0.0, 0.0, 0.0, 0.0, 0.0, 0.0, 0.0, 0.0, 0.0, 0.0, 0.0, 0.0, 0.0, 0.0, 0.0, 0.0, 0.0, 0.0, 0.0, 0.0, 0.0, 0.0, 0.0, 0.0, 0.0, 0.0, 0.0, 0.0, 0.0, 0.0, 0.0, 0.0, 0.0, 0.0, 0.0, 0.0, 0.0, 0.0, 0.0, 0.0, 0.0, 0.0, 0.0, 0.0, 0.0, 0.0, 0.0, 0.0, 0.0, 0.0, 0.0, 0.0, 0.0, 0.0, 0.0, 0.0, 0.0, 0.0, 0.0, 0.0, 0.0, 0.0, 0.0, 0.0, 0.0, 0.0, 0.0, 0.0, 0.0, 0.0, 0.0, 0.0, 0.0, 0.0, 0.0, 0.0, 0.0, 0.0, 0.0, 0.0, 0.0, 0.0, 0.0, 0.0, 0.0, 0.0, 0.0, 0.0, 0.0, 0.0, 0.0, 0.0, 0.0, 0.0, 0.0, 0.0, 0.0, 0.0, 0.0, 0.0, 0.0, 0.0, 0.0, 0.0, 0.0, 0.0, 0.0, 0.0, 0.0, 0.0, 0.0, 0.0, 0.0, 0.0, 0.0, 0.0, 0.0, 0.0, 0.0, 0.0, 0.0, 0.0, 0.0, 0.0, 0.0, 0.0, 0.0, 0.0, 0.0, 0.0, 0.0, 0.0, 0.0, 0.0, 0.0, 0.0, 0.0, 0.0, 0.0, 0.0, 0.0, 0.0, 0.0, 0.0, 0.0, 0.0, 0.0, 0.0, 0.0, 0.0, 0.0, 0.0, 0.0, 0.0, 0.0, 0.0, 0.0, 0.0, 0.0, 0.0, 0.0, 0.0, 0.0, 0.0, 0.0, 0.0, 0.0, 0.0, 0.0, 0.0, 0.0, 0.0, 0.0, 0.0, 0.0, 0.0, 0.0, 0.0, 0.0, 0.0, 0.0, 0.0, 0.0, 0.0, 0.0, 0.0, 0.0, 0.0, 0.0, 0.0, 0.0, 0.0, 0.0, 0.0, 0.0, 0.0, 0.0, 0.0, 0.0, 0.0, 0.0, 0.0, 0.0, 0.0, 0.0, 0.0, 0.0, 0.0, 0.0, 0.0, 0.0, 0.0, 0.0, 0.0, 0.0, 0.0, 0.0, 0.0, 0.0, 0.0, 0.0, 0.0, 0.0, 0.0, 0.0, 0.0, 0.0, 0.0, 0.0, 0.0, 0.0, 0.0, 0.0, 0.0, 0.0, 0.0, 0.0, 0.0, 0.0, 0.0, 0.0, 0.0, 0.0, 0.0, 0.0, 0.0, 0.0, 0.0, 0.0, 0.0, 0.0, 0.0, 0.0, 0.0, 0.0, 0.0, 0.0, 0.0, 0.0, 0.0, 0.0, 0.0, 0.0, 0.0, 0.0, 0.0, 0.0, 0.0, 0.0, 0.0, 0.0, 0.0, 0.0, 0.0, 0.0, 0.0, 0.0, 0.0, 0.0, 0.0, 0.0, 0.0, 0.0, 0.0, 0.0, 0.0, 0.0, 0.0, 0.0, 0.0, 0.0, 0.0, 0.0, 0.0, 0.0, 0.0, 0.0, 0.0, 0.0, 0.0, 0.0, 0.0, 0.0, 0.0, 0.0, 0.0, 0.0, 0.0, 0.0, 0.0, 0.0, 0.0, 0.0, 0.0, 0.0, 0.0, 0.0, 0.0, 0.0, 0.0, 0.0, 0.0, 0.0, 0.0, 0.0, 0.0, 0.0, 0.0, 0.0, 0.0, 0.0, 0.0, 0.0, 0.0, 0.0, 0.0, 0.0, 0.0, 0.0, 0.0, 0.0, 0.0, 0.0, 0.0, 0.0, 0.0, 0.0, 0.0, 0.0, 0.0, 0.0, 0.0, 0.0, 0.0, 0.0, 0.0, 0.0, 0.0, 0.0, 0.0, 0.0, 0.0, 0.0, 0.0, 0.0, 0.0, 0.0, 0.0, 0.0, 0.0, 0.0, 0.0, 0.0, 0.0, 0.0, 0.0, 0.0, 0.0, 0.0, 0.0, 0.0, 0.0, 0.0, 0.0, 0.0, 0.0, 0.0, 0.0, 0.0, 0.0, 0.0, 0.0, 0.0, 0.0, 0.0, 0.0, 0.0, 0.0, 0.0, 0.0, 0.0, 0.0, 0.0, 0.0, 0.0, 0.0, 0.0, 0.0, 0.0, 0.0, 0.0, 0.0, 0.0, 0.0, 0.0, 0.0, 0.0, 0.0, 0.0, 0.0, 0.0, 0.0, 0.0, 0.0, 0.0, 0.0, 0.0, 0.0, 0.0, 0.0, 0.0, 0.0, 0.0, 0.0, 0.0, 0.0, 0.0, 0.0, 0.0, 0.0, 0.0, 0.0, 0.0, 0.0, 0.0, 0.0, 0.0, 0.0, 0.0, 0.0, 0.0, 0.0, 0.0, 0.0, 0.0, 0.0, 0.0, 0.0, 0.0, 0.0, 0.0, 0.0, 0.0, 0.0, 0.0, 0.0, 0.0, 0.0, 0.0, 0.0, 0.0, 0.0, 0.0, 0.0, 0.0, 0.0, 0.0, 0.0, 0.0, 0.0, 0.0, 0.0, 0.0, 0.0, 0.0, 0.0, 0.0, 0.0, 0.0, 0.0, 0.0, 0.0, 0.0, 0.0, 0.0, 0.0, 0.0, 0.0, 0.0, 0.0, 0.0, 0.0, 0.0, 0.0, 0.0, 0.0, 0.0, 0.0, 0.0, 0.0, 0.0, 0.0, 0.0, 0.0, 0.0, 0.0, 0.0, 0.0, 0.0, 0.0, 0.0, 0.0, 0.0, 0.0, 0.0, 0.0, 0.0, 0.0, 0.0, 0.0, 0.0, 0.0, 0.0, 0.0, 0.0, 0.0, 0.0, 0.0, 0.0, 0.0, 0.0, 0.0, 0.0, 0.0, 0.0, 0.0, 0.0, 0.0, 0.0, 0.0, 0.0, 0.0, 0.0, 0.0, 0.0, 0.0, 0.0, 0.0, 0.0, 0.0, 0.0, 0.0, 0.0, 0.0, 0.0, 0.0, 0.0, 0.0, 0.0, 0.0, 0.0, 0.0, 0.0, 0.0, 0.0, 0.0, 0.0, 0.0, 0.0, 0.0, 0.0, 0.0, 0.0, 0.0, 0.0, 0.0, 0.0, 0.0, 0.0, 0.0, 0.0, 0.0, 0.0, 0.0, 0.0, 0.0, 0.0, 0.0, 0.0, 0.0, 0.0, 0.0, 0.0, 0.0, 0.0, 0.0, 0.0, 0.0, 0.0, 0.0, 0.0, 0.0, 0.0, 0.0, 0.0, 0.0, 0.0, 0.0, 0.0, 0.0, 0.0, 0.0, 0.0, 0.0, 0.0, 0.0, 0.0, 0.0, 0.0, 0.0, 0.0, 0.0, 0.0, 0.0, 0.0, 0.0, 0.0, 0.0, 0.0, 0.0, 0.0, 0.0, 0.0, 0.0, 0.0, 0.0, 0.0, 0.0, 0.0, 0.0, 0.0, 0.0, 0.0, 0.0, 0.0, 0.0, 0.0, 0.0, 0.0, 0.0, 0.0, 0.0, 0.0, 0.0, 0.0, 0.0, 0.0, 0.0, 0.0, 0.0, 0.0, 0.0, 0.0, 0.0, 0.0, 0.0, 0.0, 0.0, 0.0, 0.0, 0.0, 0.0, 0.0, 0.0, 0.0, 0.0, 0.0, 0.0, 0.0, 0.0, 0.0, 0.0, 0.0, 0.0, 0.0, 0.0, 0.0, 0.0, 0.0, 0.0, 0.0, 0.0, 0.0, 0.0, 0.0, 0.0, 0.0, 0.0, 0.0, 0.0, 0.0, 0.0, 0.0, 0.0, 0.0, 0.0, 0.0, 0.0, 0.0, 0.0, 0.0, 0.0, 0.0, 0.0, 0.0, 0.0, 0.0, 0.0, 0.0, 0.0, 0.0, 0.0, 0.0, 0.0, 0.0, 0.0, 0.0, 0.0, 0.0, 0.0, 0.0, 0.0, 0.0, 0.0, 0.0, 0.0, 0.0, 0.0, 0.0, 0.0, 0.0, 0.0, 0.0, 0.0, 0.0, 0.0, 0.0, 0.0, 0.0, 0.0, 0.0, 0.0, 0.0, 0.0, 0.0, 0.0, 0.0, 0.0, 0.0, 0.0, 0.0, 0.0, 0.0, 0.0, 0.0, 0.0, 0.0, 0.0, 0.0, 0.0, 0.0, 0.0, 0.0, 0.0, 0.0, 0.0, 0.0, 0.0, 0.0, 0.0, 0.0, 0.0, 0.0, 0.0, 0.0, 0.0, 0.0, 0.0, 0.0, 0.0, 0.0, 0.0, 0.0, 0.0, 0.0, 0.0, 0.0, 0.0, 0.0, 0.0, 0.0, 0.0, 0.0, 0.0, 0.0, 0.0, 0.0, 0.0, 0.0, 0.0, 0.0, 0.0, 0.0, 0.0, 0.0, 0.0, 0.0, 0.0, 0.0, 0.0, 0.0, 0.0, 0.0, 0.0, 0.0, 0.0, 0.0, 0.0, 0.0, 0.0, 0.0, 0.0, 0.0, 0.0, 0.0, 0.0, 0.0, 0.0, 0.0, 0.0, 0.0, 0.0, 0.0, 0.0, 0.0, 0.0, 0.0, 0.0, 0.0, 0.0, 0.0, 0.0, 0.0, 0.0, 0.0, 0.0, 0.0, 0.0, 0.0, 0.0, 0.0, 0.0, 0.0, 0.0, 0.0, 0.0, 0.0, 0.0, 0.0, 0.0, 0.0, 0.0, 0.0, 0.0, 0.0, 0.0, 0.0, 0.0, 0.0, 0.0, 0.0, 0.0, 0.0, 0.0, 0.0, 0.0, 0.0, 0.0, 0.0, 0.0, 0.0, 0.0, 0.0, 0.0, 0.0, 0.0, 0.0, 0.0, 0.0, 0.0, 0.0, 0.0, 0.0, 0.0, 0.0, 0.0, 0.0, 0.0, 0.0, 0.0, 0.0, 0.0, 0.0, 0.0, 0.0, 0.0, 0.0, 0.0, 0.0, 0.0, 0.0, 0.0, 0.0, 0.0, 0.0, 0.0, 0.0, 0.0, 0.0, 0.0, 0.0, 0.0, 0.0, 0.0, 0.0, 0.0, 0.0, 0.0, 0.0, 0.0, 0.0, 0.0, 0.0, 0.0, 0.0, 0.0, 0.0, 0.0, 0.0, 0.0, 0.0, 0.0, 0.0, 0.0, 0.0, 0.0, 0.0, 0.0, 0.0, 0.0, 0.0, 0.0, 0.0, 0.0, 0.0, 0.0, 0.0, 0.0, 0.0, 0.0, 0.0, 0.0, 0.0, 0.0, 0.0, 0.0, 0.0, 0.0, 0.0, 0.0, 0.0, 0.0, 0.0, 0.0, 0.0, 0.0, 0.0, 0.0, 0.0, 0.0, 0.0, 0.0, 0.0, 0.0, 0.0, 0.0, 0.0, 0.0, 0.0, 0.0, 0.0, 0.0, 0.0, 0.0, 0.0, 0.0, 0.0, 0.0, 0.0, 0.0, 0.0, 0.0, 0.0, 0.0, 0.0, 0.0, 0.0, 0.0, 0.0, 0.0, 0.0, 0.0, 0.0, 0.0, 0.0, 0.0, 0.0, 0.0, 0.0, 0.0, 0.0, 0.0, 0.0, 0.0, 0.0, 0.0, 0.0, 0.0, 0.0, 0.0, 0.0, 0.0, 0.0, 0.0, 0.0, 0.0, 0.0, 0.0, 0.0, 0.0, 0.0, 0.0, 0.0, 0.0, 0.0, 0.0, 0.0, 0.0, 0.0, 0.0, 0.0, 0.0, 0.0, 0.0, 0.0, 0.0, 0.0, 0.0, 0.0, 0.0, 0.0, 0.0, 0.0, 0.0, 0.0, 0.0, 0.0, 0.0, 0.0, 0.0, 0.0, 0.0, 0.0, 0.0, 0.0, 0.0, 0.0, 0.0, 0.0, 0.0, 0.0, 0.0, 0.0, 0.0, 0.0, 0.0, 0.0, 0.0, 0.0, 0.0, 0.0, 0.0, 0.0, 0.0, 0.0, 0.0, 0.0, 0.0, 0.0, 0.0, 0.0, 0.0, 0.0, 0.0, 0.0, 0.0, 0.0, 0.0, 0.0, 0.0, 0.0, 0.0, 0.0, 0.0, 0.0, 0.0, 0.0, 0.0, 0.0, 0.0, 0.0, 0.0, 0.0, 0.0, 0.0, 0.0, 0.0, 0.0, 0.0, 0.0, 0.0, 0.0, 0.0, 0.0, 0.0, 0.0, 0.0, 0.0, 0.0, 0.0, 0.0, 0.0, 0.0, 0.0, 0.0, 0.0, 0.0, 0.0, 0.0, 0.0, 0.0, 0.0, 0.0, 0.0, 0.0, 0.0, 0.0, 0.0, 0.0, 0.0, 0.0, 0.0, 0.0, 0.0, 0.0, 0.0, 0.0, 0.0, 0.0, 0.0, 0.0, 0.0, 0.0, 0.0, 0.0, 0.0, 0.0, 0.0, 0.0, 0.0, 0.0, 0.0, 0.0, 0.0, 0.0, 0.0, 0.0, 0.0, 0.0, 0.0, 0.0, 0.0, 0.0, 0.0, 0.0, 0.0, 0.0, 0.0, 0.0, 0.0, 0.0, 0.0, 0.0, 0.0, 0.0, 0.0, 0.0, 0.0, 0.0, 0.0, 0.0, 0.0, 0.0, 0.0, 0.0, 0.0, 0.0, 0.0, 0.0, 0.0, 0.0, 0.0, 0.0, 0.0, 0.0, 0.0, 0.0, 0.0, 0.0, 0.0, 0.0, 0.0, 0.0, 0.0, 0.0, 0.0, 0.0, 0.0, 0.0, 0.0, 0.0, 0.0, 0.0, 0.0, 0.0, 0.0, 0.0, 0.0, 0.0, 0.0, 0.0, 0.0, 0.0, 0.0, 0.0, 0.0, 0.0, 0.0, 0.0, 0.0, 0.0, 0.0, 0.0, 0.0, 0.0, 0.0, 0.0, 0.0, 0.0, 0.0, 0.0, 0.0, 0.0, 0.0, 0.0, 0.0, 0.0, 0.0, 0.0, 0.0, 0.0, 0.0, 0.0, 0.0, 0.0, 0.0, 0.0, 0.0, 0.0, 0.0, 0.0, 0.0, 0.0, 0.0, 0.0, 0.0, 0.0, 0.0, 0.0, 0.0, 0.0, 0.0, 0.0, 0.0, 0.0, 0.0, 0.0, 0.0, 0.0, 0.0, 0.0, 0.0, 0.0, 0.0, 0.0, 0.0, 0.0, 0.0, 0.0, 0.0, 0.0, 0.0, 0.0, 0.0, 0.0, 0.0, 0.0, 0.0, 0.0, 0.0, 0.0, 0.0, 0.0, 0.0, 0.0, 0.0, 0.0, 0.0, 0.0, 0.0, 0.0, 0.0, 0.0, 0.0, 0.0, 0.0, 0.0, 0.0, 0.0, 0.0, 0.0, 0.0, 0.0, 0.0, 0.0, 0.0, 0.0, 0.0, 0.0, 0.0, 0.0, 0.0, 0.0, 0.0, 0.0, 0.0, 0.0, 0.0, 0.0, 0.0, 0.0, 0.0, 0.0, 0.0, 0.0, 0.0, 0.0, 0.0, 0.0, 0.0, 0.0, 0.0, 0.0, 0.0, 0.0, 0.0, 0.0, 0.0, 0.0, 0.0, 0.0, 0.0, 0.0, 0.0, 0.0, 0.0, 0.0, 0.0, 0.0, 0.0, 0.0, 0.0, 0.0, 0.0, 0.0, 0.0, 0.0, 0.0, 0.0, 0.0, 0.0, 0.0, 0.0, 0.0, 0.0, 0.0, 0.0, 0.0, 0.0, 0.0, 0.0, 0.0, 0.0, 0.0, 0.0, 0.0, 0.0, 0.0, 0.0, 0.0, 0.0, 0.0, 0.0, 0.0, 0.0, 0.0, 0.0, 0.0, 0.0, 0.0, 0.0, 0.0, 0.0, 0.0, 0.0, 0.0, 0.0])
me_unknown_qu_mat_0.materials.append(mat_mat_0)
me_unknown_qu_mat_0.use_remesh_preserve_volume = False
me_unknown_qu_mat_0.use_remesh_preserve_attributes = False
me_unknown_qu_mat_0.use_mirror_vertex_groups = False
me_unknown_qu_mat_0.update()

# ---- objects
ob_lamp_002 = bpy.data.objects.new('Lamp.002', light_lamp)
ob_lamp_001 = bpy.data.objects.new('Lamp.001', light_lamp)
ob_camera_001 = bpy.data.objects.new('Camera.001', cam_camera_001)
ob_unknown_qu_mat_1 = bpy.data.objects.new('unknown_qu_mat_1', me_unknown_qu_mat_1)
ob_unknown_qu_mat_0 = bpy.data.objects.new('unknown_qu_mat_0', me_unknown_qu_mat_0)

# ---- transforms, parenting, visibility, modifiers, constraints
ob_lamp_002.location = (1.585, 2.378, 9.511)
ob_lamp_002.lock_rotations_4d = False
ob_lamp_002.empty_display_type = 'ARROWS'
ob_lamp_002.lineart.crease_threshold = 0.0
ob_lamp_001.location = (-1.585, 2.378, 9.511)
ob_lamp_001.lock_rotations_4d = False
ob_lamp_001.empty_display_type = 'ARROWS'
ob_lamp_001.lineart.crease_threshold = 0.0
ob_camera_001.location = (0.0, 2.378, 9.511)
ob_camera_001.lock_rotations_4d = False
ob_camera_001.empty_display_type = 'ARROWS'
ob_camera_001.lineart.crease_threshold = 0.0
ob_unknown_qu_mat_1.location = (0.0, 0.0, 0.0)
ob_unknown_qu_mat_1.lock_rotations_4d = False
ob_unknown_qu_mat_1.empty_display_type = 'ARROWS'
ob_unknown_qu_mat_1.lineart.crease_threshold = 0.0
ob_unknown_qu_mat_0.location = (0.0, 0.0, 0.0)
ob_unknown_qu_mat_0.lock_rotations_4d = False
ob_unknown_qu_mat_0.empty_display_type = 'ARROWS'
ob_unknown_qu_mat_0.lineart.crease_threshold = 0.0

# ---- collection membership
col_collection_1.objects.link(ob_lamp_002)
col_collection_1.objects.link(ob_lamp_001)
col_collection_1.objects.link(ob_camera_001)
col_collection_1.objects.link(ob_unknown_qu_mat_1)
col_collection_1.objects.link(ob_unknown_qu_mat_0)

# ---- scene / render settings (as saved in the file)
scene.camera = ob_camera_001
scene.frame_start = 1; scene.frame_end = 250; scene.frame_set(1)
scene.render.engine = 'BLENDER_EEVEE_NEXT'
scene.render.image_settings.file_format = 'TARGA'
scene.render.image_settings.color_mode = 'RGB'
scene.render.image_settings.compression = 90
scene.render.resolution_x = 320
scene.render.resolution_y = 256
scene.render.fps = 25
scene.render.dither_intensity = 0.0
scene.render.film_transparent = True
scene.render.use_compositing = False
scene.render.use_sequencer = False
scene.render.use_file_extension = False
scene.render.bake_margin = 2
scene.render.bake_bias = 0.0
scene.render.use_stamp_time = False
scene.render.use_stamp_date = False
scene.render.use_stamp_frame = False
scene.render.use_stamp_camera = False
scene.render.use_stamp_scene = False
scene.render.use_stamp_filename = False
scene.render.use_stamp_render_time = False
scene.render.stamp_font_size = 0
scene.render.stamp_foreground = (0.0, 0.0, 0.0, 0.0)
scene.render.stamp_background = (0.0, 0.0, 0.0, 0.0)
scene.cycles.use_denoising = False
scene.cycles.samples = 10
scene.cycles.sampling_pattern = 'TABULATED_SOBOL'
scene.cycles.light_sampling_threshold = 0.0
scene.cycles.use_adaptive_sampling = False
scene.cycles.use_light_tree = False
scene.cycles.blur_glossy = 0.0
scene.cycles.volume_bounces = 1
scene.cycles.pixel_filter_type = 'GAUSSIAN'
scene.cycles.sample_clamp_indirect = 0.0
scene.view_settings.view_transform = 'Raw'
bpy.context.view_layer.update()
